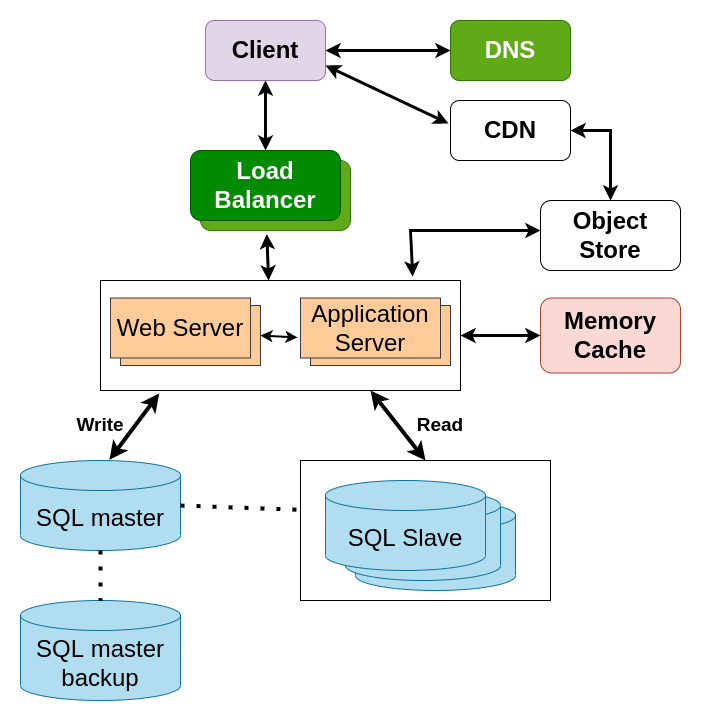

The diagram above was exported from draw.io. Its source (the exported page's mxGraphModel, read from the mxfile embedded in the PNG):
<mxGraphModel dx="1348" dy="744" grid="1" gridSize="10" guides="1" tooltips="1" connect="1" arrows="1" fold="1" page="1" pageScale="1" pageWidth="1169" pageHeight="827" background="none" math="0" shadow="0">
  <root>
    <mxCell id="0" />
    <mxCell id="1" parent="0" />
    <mxCell id="TyrwvytgwT7bNSr4nrg5-144" value="" style="rounded=0;whiteSpace=wrap;html=1;fontSize=19;" parent="1" vertex="1">
      <mxGeometry x="370" y="500" width="250" height="140" as="geometry" />
    </mxCell>
    <mxCell id="TyrwvytgwT7bNSr4nrg5-131" value="" style="rounded=0;whiteSpace=wrap;html=1;fontSize=24;" parent="1" vertex="1">
      <mxGeometry x="170" y="320" width="360" height="110" as="geometry" />
    </mxCell>
    <mxCell id="TyrwvytgwT7bNSr4nrg5-109" value="&lt;b&gt;&lt;font style=&quot;font-size: 24px;&quot;&gt;Client&lt;/font&gt;&lt;/b&gt;" style="rounded=1;whiteSpace=wrap;html=1;fillColor=#e1d5e7;strokeColor=#9673a6;" parent="1" vertex="1">
      <mxGeometry x="275" y="60" width="120" height="60" as="geometry" />
    </mxCell>
    <mxCell id="TyrwvytgwT7bNSr4nrg5-111" value="&lt;b&gt;DNS&lt;/b&gt;" style="rounded=1;whiteSpace=wrap;html=1;fontSize=24;fillColor=#60a917;fontColor=#ffffff;strokeColor=#2D7600;" parent="1" vertex="1">
      <mxGeometry x="520" y="60" width="120" height="60" as="geometry" />
    </mxCell>
    <mxCell id="TyrwvytgwT7bNSr4nrg5-112" value="" style="endArrow=classic;startArrow=classic;html=1;rounded=0;fontSize=24;entryX=0;entryY=0.5;entryDx=0;entryDy=0;exitX=1;exitY=0.5;exitDx=0;exitDy=0;strokeWidth=3;" parent="1" source="TyrwvytgwT7bNSr4nrg5-109" target="TyrwvytgwT7bNSr4nrg5-111" edge="1">
      <mxGeometry width="50" height="50" relative="1" as="geometry">
        <mxPoint x="380" y="410" as="sourcePoint" />
        <mxPoint x="430" y="360" as="targetPoint" />
      </mxGeometry>
    </mxCell>
    <mxCell id="TyrwvytgwT7bNSr4nrg5-113" value="&lt;b&gt;CDN&lt;/b&gt;" style="rounded=1;whiteSpace=wrap;html=1;fontSize=24;" parent="1" vertex="1">
      <mxGeometry x="520" y="140" width="120" height="60" as="geometry" />
    </mxCell>
    <mxCell id="TyrwvytgwT7bNSr4nrg5-114" value="" style="endArrow=classic;startArrow=classic;html=1;rounded=0;fontSize=24;entryX=-0.017;entryY=0.383;entryDx=0;entryDy=0;entryPerimeter=0;exitX=1;exitY=0.75;exitDx=0;exitDy=0;strokeWidth=3;" parent="1" source="TyrwvytgwT7bNSr4nrg5-109" target="TyrwvytgwT7bNSr4nrg5-113" edge="1">
      <mxGeometry width="50" height="50" relative="1" as="geometry">
        <mxPoint x="380" y="410" as="sourcePoint" />
        <mxPoint x="430" y="360" as="targetPoint" />
      </mxGeometry>
    </mxCell>
    <mxCell id="TyrwvytgwT7bNSr4nrg5-115" value="" style="rounded=1;whiteSpace=wrap;html=1;fontSize=24;fillColor=#60a917;fontColor=#ffffff;strokeColor=#2D7600;" parent="1" vertex="1">
      <mxGeometry x="270" y="200" width="150" height="70" as="geometry" />
    </mxCell>
    <mxCell id="TyrwvytgwT7bNSr4nrg5-116" value="&lt;b&gt;Load Balancer&lt;/b&gt;" style="rounded=1;whiteSpace=wrap;html=1;fontSize=24;fillColor=#008a00;fontColor=#ffffff;strokeColor=#005700;" parent="1" vertex="1">
      <mxGeometry x="260" y="190" width="150" height="70" as="geometry" />
    </mxCell>
    <mxCell id="TyrwvytgwT7bNSr4nrg5-120" value="" style="endArrow=classic;startArrow=classic;html=1;rounded=0;fontSize=24;entryX=0.5;entryY=1;entryDx=0;entryDy=0;exitX=0.5;exitY=0;exitDx=0;exitDy=0;strokeWidth=3;" parent="1" source="TyrwvytgwT7bNSr4nrg5-116" target="TyrwvytgwT7bNSr4nrg5-109" edge="1">
      <mxGeometry width="50" height="50" relative="1" as="geometry">
        <mxPoint x="250" y="240" as="sourcePoint" />
        <mxPoint x="300" y="190" as="targetPoint" />
      </mxGeometry>
    </mxCell>
    <mxCell id="TyrwvytgwT7bNSr4nrg5-121" value="" style="rounded=0;whiteSpace=wrap;html=1;fontSize=24;fillColor=#ffcc99;strokeColor=#36393d;" parent="1" vertex="1">
      <mxGeometry x="190" y="345" width="140" height="60" as="geometry" />
    </mxCell>
    <mxCell id="TyrwvytgwT7bNSr4nrg5-123" value="" style="endArrow=classic;startArrow=classic;html=1;rounded=0;fontSize=24;strokeWidth=3;entryX=0.442;entryY=1.05;entryDx=0;entryDy=0;entryPerimeter=0;exitX=0.467;exitY=0;exitDx=0;exitDy=0;exitPerimeter=0;" parent="1" source="TyrwvytgwT7bNSr4nrg5-131" target="TyrwvytgwT7bNSr4nrg5-115" edge="1">
      <mxGeometry width="50" height="50" relative="1" as="geometry">
        <mxPoint x="336" y="310" as="sourcePoint" />
        <mxPoint x="380" y="290" as="targetPoint" />
      </mxGeometry>
    </mxCell>
    <mxCell id="TyrwvytgwT7bNSr4nrg5-125" value="&lt;b&gt;Object Store&lt;/b&gt;" style="rounded=1;whiteSpace=wrap;html=1;fontSize=24;" parent="1" vertex="1">
      <mxGeometry x="610" y="240" width="140" height="70" as="geometry" />
    </mxCell>
    <mxCell id="TyrwvytgwT7bNSr4nrg5-128" value="" style="endArrow=classic;startArrow=classic;html=1;rounded=0;fontSize=24;entryX=1;entryY=0.5;entryDx=0;entryDy=0;exitX=0.5;exitY=0;exitDx=0;exitDy=0;strokeWidth=3;" parent="1" source="TyrwvytgwT7bNSr4nrg5-125" target="TyrwvytgwT7bNSr4nrg5-113" edge="1">
      <mxGeometry width="50" height="50" relative="1" as="geometry">
        <mxPoint x="720" y="470" as="sourcePoint" />
        <mxPoint x="770" y="420" as="targetPoint" />
        <Array as="points">
          <mxPoint x="680" y="170" />
        </Array>
      </mxGeometry>
    </mxCell>
    <mxCell id="TyrwvytgwT7bNSr4nrg5-129" value="&lt;b&gt;Memory Cache&lt;/b&gt;" style="rounded=1;whiteSpace=wrap;html=1;fontSize=24;fillColor=#fad9d5;strokeColor=#ae4132;" parent="1" vertex="1">
      <mxGeometry x="610" y="337.5" width="140" height="75" as="geometry" />
    </mxCell>
    <mxCell id="TyrwvytgwT7bNSr4nrg5-133" value="Application Server" style="rounded=0;whiteSpace=wrap;html=1;fontSize=24;fillColor=#ffcc99;strokeColor=#36393d;" parent="1" vertex="1">
      <mxGeometry x="380" y="345" width="140" height="60" as="geometry" />
    </mxCell>
    <mxCell id="TyrwvytgwT7bNSr4nrg5-135" value="" style="endArrow=classic;startArrow=classic;html=1;rounded=0;fontSize=24;entryX=0;entryY=0.5;entryDx=0;entryDy=0;exitX=1;exitY=0.5;exitDx=0;exitDy=0;strokeWidth=3;" parent="1" source="TyrwvytgwT7bNSr4nrg5-131" target="TyrwvytgwT7bNSr4nrg5-129" edge="1">
      <mxGeometry width="50" height="50" relative="1" as="geometry">
        <mxPoint x="520" y="414" as="sourcePoint" />
        <mxPoint x="720" y="414" as="targetPoint" />
      </mxGeometry>
    </mxCell>
    <mxCell id="TyrwvytgwT7bNSr4nrg5-138" value="SQL master backup" style="shape=cylinder3;whiteSpace=wrap;html=1;boundedLbl=1;backgroundOutline=1;size=15;fontSize=24;fillColor=#b1ddf0;strokeColor=#10739e;" parent="1" vertex="1">
      <mxGeometry x="90" y="640" width="160" height="100" as="geometry" />
    </mxCell>
    <mxCell id="TyrwvytgwT7bNSr4nrg5-140" value="SQL master" style="shape=cylinder3;whiteSpace=wrap;html=1;boundedLbl=1;backgroundOutline=1;size=15;fontSize=24;fillColor=#b1ddf0;strokeColor=#10739e;" parent="1" vertex="1">
      <mxGeometry x="90" y="500" width="160" height="90" as="geometry" />
    </mxCell>
    <mxCell id="TyrwvytgwT7bNSr4nrg5-141" value="SQL Slave" style="shape=cylinder3;whiteSpace=wrap;html=1;boundedLbl=1;backgroundOutline=1;size=15;fontSize=24;fillColor=#b1ddf0;strokeColor=#10739e;" parent="1" vertex="1">
      <mxGeometry x="425" y="540" width="160" height="90" as="geometry" />
    </mxCell>
    <mxCell id="TyrwvytgwT7bNSr4nrg5-142" value="SQL Slave" style="shape=cylinder3;whiteSpace=wrap;html=1;boundedLbl=1;backgroundOutline=1;size=15;fontSize=24;fillColor=#b1ddf0;strokeColor=#10739e;" parent="1" vertex="1">
      <mxGeometry x="415" y="530" width="155" height="90" as="geometry" />
    </mxCell>
    <mxCell id="TyrwvytgwT7bNSr4nrg5-143" value="" style="endArrow=none;dashed=1;html=1;dashPattern=1 3;strokeWidth=4;rounded=0;fontSize=19;entryX=0.5;entryY=0;entryDx=0;entryDy=0;entryPerimeter=0;exitX=0.5;exitY=1;exitDx=0;exitDy=0;exitPerimeter=0;" parent="1" source="TyrwvytgwT7bNSr4nrg5-140" target="TyrwvytgwT7bNSr4nrg5-138" edge="1">
      <mxGeometry width="50" height="50" relative="1" as="geometry">
        <mxPoint x="490" y="530" as="sourcePoint" />
        <mxPoint x="540" y="480" as="targetPoint" />
      </mxGeometry>
    </mxCell>
    <mxCell id="TyrwvytgwT7bNSr4nrg5-145" value="SQL Slave" style="shape=cylinder3;whiteSpace=wrap;html=1;boundedLbl=1;backgroundOutline=1;size=15;fontSize=24;fillColor=#b1ddf0;strokeColor=#10739e;" parent="1" vertex="1">
      <mxGeometry x="395" y="520" width="160" height="90" as="geometry" />
    </mxCell>
    <mxCell id="TyrwvytgwT7bNSr4nrg5-149" value="" style="endArrow=none;dashed=1;html=1;dashPattern=1 3;strokeWidth=4;rounded=0;fontSize=19;entryX=0.008;entryY=0.353;entryDx=0;entryDy=0;exitX=1;exitY=0.5;exitDx=0;exitDy=0;exitPerimeter=0;entryPerimeter=0;" parent="1" source="TyrwvytgwT7bNSr4nrg5-140" target="TyrwvytgwT7bNSr4nrg5-144" edge="1">
      <mxGeometry width="50" height="50" relative="1" as="geometry">
        <mxPoint x="490" y="530" as="sourcePoint" />
        <mxPoint x="540" y="480" as="targetPoint" />
      </mxGeometry>
    </mxCell>
    <mxCell id="TyrwvytgwT7bNSr4nrg5-150" value="" style="endArrow=classic;startArrow=classic;html=1;rounded=0;fontSize=19;strokeWidth=4;entryX=0.75;entryY=1;entryDx=0;entryDy=0;exitX=0.5;exitY=0;exitDx=0;exitDy=0;" parent="1" source="TyrwvytgwT7bNSr4nrg5-144" target="TyrwvytgwT7bNSr4nrg5-131" edge="1">
      <mxGeometry width="50" height="50" relative="1" as="geometry">
        <mxPoint x="490" y="530" as="sourcePoint" />
        <mxPoint x="540" y="480" as="targetPoint" />
      </mxGeometry>
    </mxCell>
    <mxCell id="TyrwvytgwT7bNSr4nrg5-151" value="" style="endArrow=classic;startArrow=classic;html=1;rounded=0;fontSize=19;strokeWidth=4;entryX=0.163;entryY=1.027;entryDx=0;entryDy=0;entryPerimeter=0;exitX=0.556;exitY=-0.008;exitDx=0;exitDy=0;exitPerimeter=0;" parent="1" source="TyrwvytgwT7bNSr4nrg5-140" target="TyrwvytgwT7bNSr4nrg5-131" edge="1">
      <mxGeometry width="50" height="50" relative="1" as="geometry">
        <mxPoint x="170" y="490" as="sourcePoint" />
        <mxPoint x="220" y="440" as="targetPoint" />
      </mxGeometry>
    </mxCell>
    <mxCell id="TyrwvytgwT7bNSr4nrg5-152" value="&lt;b&gt;Write&lt;/b&gt;" style="text;html=1;strokeColor=none;fillColor=none;align=center;verticalAlign=middle;whiteSpace=wrap;rounded=0;fontSize=19;" parent="1" vertex="1">
      <mxGeometry x="140" y="450" width="60" height="30" as="geometry" />
    </mxCell>
    <mxCell id="TyrwvytgwT7bNSr4nrg5-153" value="&lt;b&gt;Read&lt;/b&gt;" style="text;html=1;strokeColor=none;fillColor=none;align=center;verticalAlign=middle;whiteSpace=wrap;rounded=0;fontSize=19;" parent="1" vertex="1">
      <mxGeometry x="480" y="450" width="60" height="30" as="geometry" />
    </mxCell>
    <mxCell id="TyrwvytgwT7bNSr4nrg5-154" value="" style="endArrow=classic;startArrow=classic;html=1;rounded=0;fontSize=19;strokeWidth=3;entryX=0;entryY=0.429;entryDx=0;entryDy=0;entryPerimeter=0;exitX=0.867;exitY=-0.036;exitDx=0;exitDy=0;exitPerimeter=0;" parent="1" source="TyrwvytgwT7bNSr4nrg5-131" target="TyrwvytgwT7bNSr4nrg5-125" edge="1">
      <mxGeometry width="50" height="50" relative="1" as="geometry">
        <mxPoint x="500" y="390" as="sourcePoint" />
        <mxPoint x="550" y="340" as="targetPoint" />
        <Array as="points">
          <mxPoint x="480" y="270" />
        </Array>
      </mxGeometry>
    </mxCell>
    <mxCell id="mTmf0tm9B78HFmUOA34M-1" value="" style="endArrow=classic;startArrow=classic;html=1;rounded=0;entryX=-0.021;entryY=0.658;entryDx=0;entryDy=0;exitX=1;exitY=0.5;exitDx=0;exitDy=0;strokeWidth=2;entryPerimeter=0;" edge="1" parent="1" source="TyrwvytgwT7bNSr4nrg5-121" target="mTmf0tm9B78HFmUOA34M-3">
      <mxGeometry width="50" height="50" relative="1" as="geometry">
        <mxPoint x="510" y="390" as="sourcePoint" />
        <mxPoint x="560" y="340" as="targetPoint" />
      </mxGeometry>
    </mxCell>
    <mxCell id="mTmf0tm9B78HFmUOA34M-2" value="Web Server" style="rounded=0;whiteSpace=wrap;html=1;fontSize=24;fillColor=#ffcc99;strokeColor=#36393d;" vertex="1" parent="1">
      <mxGeometry x="180" y="337.5" width="140" height="60" as="geometry" />
    </mxCell>
    <mxCell id="mTmf0tm9B78HFmUOA34M-3" value="Application Server" style="rounded=0;whiteSpace=wrap;html=1;fontSize=24;fillColor=#ffcc99;strokeColor=#36393d;" vertex="1" parent="1">
      <mxGeometry x="370" y="337.5" width="140" height="60" as="geometry" />
    </mxCell>
  </root>
</mxGraphModel>